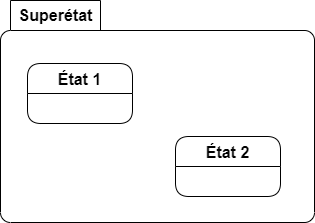

The diagram above was exported from draw.io. Its source (the exported page's mxGraphModel, read from the mxfile embedded in the PNG):
<mxGraphModel dx="1102" dy="865" grid="0" gridSize="10" guides="1" tooltips="1" connect="1" arrows="1" fold="0" page="1" pageScale="1" pageWidth="827" pageHeight="1169" math="0" shadow="0">
  <root>
    <mxCell id="0" />
    <mxCell id="1" parent="0" />
    <mxCell id="2" value="Superétat" style="shape=folder;align=center;verticalAlign=middle;fontStyle=1;tabWidth=100;tabHeight=30;tabPosition=left;html=1;boundedLbl=1;labelInHeader=1;rounded=1;absoluteArcSize=1;arcSize=10;fontSize=16;strokeWidth=1;" vertex="1" parent="1">
      <mxGeometry x="218" y="795" width="314" height="222" as="geometry" />
    </mxCell>
    <mxCell id="3" value="État 1" style="swimlane;fontStyle=1;childLayout=stackLayout;horizontal=1;startSize=30;horizontalStack=0;resizeParent=1;resizeParentMax=0;resizeLast=0;collapsible=1;marginBottom=0;fontSize=16;strokeWidth=1;rounded=1;" vertex="1" parent="1">
      <mxGeometry x="245" y="858" width="105" height="60" as="geometry" />
    </mxCell>
    <mxCell id="4" value="État 2" style="swimlane;fontStyle=1;childLayout=stackLayout;horizontal=1;startSize=30;horizontalStack=0;resizeParent=1;resizeParentMax=0;resizeLast=0;collapsible=1;marginBottom=0;fontSize=16;strokeWidth=1;rounded=1;" vertex="1" parent="1">
      <mxGeometry x="393" y="931" width="105" height="60" as="geometry" />
    </mxCell>
  </root>
</mxGraphModel>